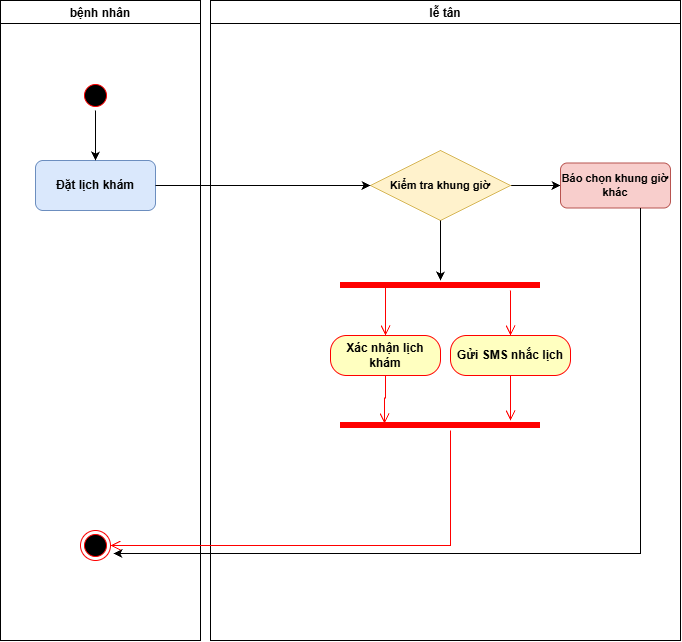

The diagram above was exported from draw.io. Its source (the exported page's mxGraphModel, read from the mxfile embedded in the PNG):
<mxGraphModel dx="1414" dy="777" grid="1" gridSize="10" guides="1" tooltips="1" connect="1" arrows="1" fold="1" page="1" pageScale="1" pageWidth="827" pageHeight="1169" math="0" shadow="0">
  <root>
    <mxCell id="0" />
    <mxCell id="1" parent="0" />
    <mxCell id="JMVto9RCbzpYFG9k9uBI-1" parent="1" style="swimlane;" value="bệnh nhân" vertex="1">
      <mxGeometry height="640" width="200" x="80" y="120" as="geometry" />
    </mxCell>
    <mxCell id="JMVto9RCbzpYFG9k9uBI-5" parent="JMVto9RCbzpYFG9k9uBI-1" style="rounded=1;whiteSpace=wrap;html=1;fillColor=#dae8fc;strokeColor=#6c8ebf;fontStyle=1;" value="Đặt lịch khám" vertex="1">
      <mxGeometry height="50" width="120" x="35" y="160" as="geometry" />
    </mxCell>
    <mxCell id="JMVto9RCbzpYFG9k9uBI-24" parent="JMVto9RCbzpYFG9k9uBI-1" style="ellipse;html=1;shape=endState;fillColor=#000000;strokeColor=#ff0000;" value="" vertex="1">
      <mxGeometry height="30" width="30" x="80" y="530" as="geometry" />
    </mxCell>
    <mxCell id="JMVto9RCbzpYFG9k9uBI-2" parent="1" style="swimlane;startSize=23;" value="lễ tân" vertex="1">
      <mxGeometry height="640" width="470" x="290" y="120" as="geometry" />
    </mxCell>
    <mxCell id="JMVto9RCbzpYFG9k9uBI-4" parent="JMVto9RCbzpYFG9k9uBI-2" style="ellipse;html=1;shape=startState;fillColor=#000000;strokeColor=#ff0000;" value="" vertex="1">
      <mxGeometry height="30" width="30" x="-130" y="80" as="geometry" />
    </mxCell>
    <mxCell id="JMVto9RCbzpYFG9k9uBI-22" edge="1" parent="JMVto9RCbzpYFG9k9uBI-2" source="JMVto9RCbzpYFG9k9uBI-7" style="edgeStyle=orthogonalEdgeStyle;rounded=0;orthogonalLoop=1;jettySize=auto;html=1;entryX=0;entryY=0.5;entryDx=0;entryDy=0;" target="JMVto9RCbzpYFG9k9uBI-21">
      <mxGeometry relative="1" as="geometry" />
    </mxCell>
    <mxCell id="JMVto9RCbzpYFG9k9uBI-7" parent="JMVto9RCbzpYFG9k9uBI-2" style="rhombus;whiteSpace=wrap;html=1;fillColor=#fff2cc;strokeColor=#d6b656;fontStyle=1;fontSize=11;" value="Kiểm tra khung giờ" vertex="1">
      <mxGeometry height="70" width="140" x="160" y="150" as="geometry" />
    </mxCell>
    <mxCell id="JMVto9RCbzpYFG9k9uBI-9" parent="JMVto9RCbzpYFG9k9uBI-2" style="shape=line;html=1;strokeWidth=6;strokeColor=#ff0000;" value="" vertex="1">
      <mxGeometry height="10" width="200" x="130" y="280" as="geometry" />
    </mxCell>
    <mxCell id="JMVto9RCbzpYFG9k9uBI-8" edge="1" parent="JMVto9RCbzpYFG9k9uBI-2" source="JMVto9RCbzpYFG9k9uBI-7" style="edgeStyle=orthogonalEdgeStyle;rounded=0;orthogonalLoop=1;jettySize=auto;html=1;" target="JMVto9RCbzpYFG9k9uBI-9">
      <mxGeometry relative="1" as="geometry">
        <mxPoint x="230" y="280" as="targetPoint" />
      </mxGeometry>
    </mxCell>
    <mxCell id="JMVto9RCbzpYFG9k9uBI-10" parent="JMVto9RCbzpYFG9k9uBI-2" style="shape=line;html=1;strokeWidth=6;strokeColor=#ff0000;" value="" vertex="1">
      <mxGeometry height="10" width="200" x="130" y="420" as="geometry" />
    </mxCell>
    <mxCell id="JMVto9RCbzpYFG9k9uBI-14" parent="JMVto9RCbzpYFG9k9uBI-2" style="rounded=1;whiteSpace=wrap;html=1;arcSize=40;fontColor=#000000;fillColor=#ffffc0;strokeColor=#ff0000;" value="&lt;span style=&quot;font-weight: 700;&quot;&gt;Gửi SMS nhắc lịch&lt;/span&gt;&lt;span style=&quot;color: rgba(0, 0, 0, 0); font-family: monospace; font-size: 0px; text-align: start; white-space: nowrap;&quot;&gt;%3CmxGraphModel%3E%3Croot%3E%3CmxCell%20id%3D%220%22%2F%3E%3CmxCell%20id%3D%221%22%20parent%3D%220%22%2F%3E%3CmxCell%20id%3D%222%22%20parent%3D%221%22%20style%3D%22rounded%3D1%3BwhiteSpace%3Dwrap%3Bhtml%3D1%3BfillColor%3D%23f8cecc%3BstrokeColor%3D%23b85450%3BfontStyle%3D1%3BfontSize%3D11%3B%22%20value%3D%22B%C3%A1o%20ch%E1%BB%8Dn%20khung%20gi%E1%BB%9D%20kh%C3%A1c%22%20vertex%3D%221%22%3E%3CmxGeometry%20height%3D%2245%22%20width%3D%22140%22%20x%3D%22380%22%20y%3D%22440%22%20as%3D%22geometry%22%2F%3E%3C%2FmxCell%3E%3C%2Froot%3E%3C%2FmxGraphModel%3E&lt;/span&gt;&lt;span style=&quot;color: rgba(0, 0, 0, 0); font-family: monospace; font-size: 0px; text-align: start; white-space: nowrap;&quot;&gt;%3CmxGraphModel%3E%3Croot%3E%3CmxCell%20id%3D%220%22%2F%3E%3CmxCell%20id%3D%221%22%20parent%3D%220%22%2F%3E%3CmxCell%20id%3D%222%22%20parent%3D%221%22%20style%3D%22rounded%3D1%3BwhiteSpace%3Dwrap%3Bhtml%3D1%3BfillColor%3D%23f8cecc%3BstrokeColor%3D%23b85450%3BfontStyle%3D1%3BfontSize%3D11%3B%22%20value%3D%22B%C3%A1o%20ch%E1%BB%8Dn%20khung%20gi%E1%BB%9D%20kh%C3%A1c%22%20vertex%3D%221%22%3E%3CmxGeometry%20height%3D%2245%22%20width%3D%22140%22%20x%3D%22380%22%20y%3D%22440%22%20as%3D%22geometry%22%2F%3E%3C%2FmxCell%3E%3C%2Froot%3E%3C%2FmxGraphModel%3E&lt;/span&gt;" vertex="1">
      <mxGeometry height="40" width="120" x="240" y="335" as="geometry" />
    </mxCell>
    <mxCell id="JMVto9RCbzpYFG9k9uBI-15" parent="JMVto9RCbzpYFG9k9uBI-2" style="rounded=1;whiteSpace=wrap;html=1;arcSize=40;fontColor=#000000;fillColor=#ffffc0;strokeColor=#ff0000;" value="&lt;span style=&quot;font-weight: 700;&quot;&gt;Xác nhận lịch khám&lt;/span&gt;" vertex="1">
      <mxGeometry height="40" width="110" x="120" y="335" as="geometry" />
    </mxCell>
    <mxCell id="JMVto9RCbzpYFG9k9uBI-12" edge="1" parent="JMVto9RCbzpYFG9k9uBI-2" source="JMVto9RCbzpYFG9k9uBI-9" style="edgeStyle=orthogonalEdgeStyle;html=1;verticalAlign=bottom;endArrow=open;endSize=8;strokeColor=#ff0000;rounded=0;entryX=0.5;entryY=0;entryDx=0;entryDy=0;exitX=0.25;exitY=0.5;exitDx=0;exitDy=0;exitPerimeter=0;" target="JMVto9RCbzpYFG9k9uBI-15" value="">
      <mxGeometry relative="1" as="geometry">
        <Array as="points">
          <mxPoint x="175" y="285" />
        </Array>
        <mxPoint x="160" y="290" as="sourcePoint" />
        <mxPoint x="160" y="360" as="targetPoint" />
      </mxGeometry>
    </mxCell>
    <mxCell id="JMVto9RCbzpYFG9k9uBI-20" edge="1" parent="JMVto9RCbzpYFG9k9uBI-2" source="JMVto9RCbzpYFG9k9uBI-15" style="edgeStyle=orthogonalEdgeStyle;html=1;verticalAlign=bottom;endArrow=open;endSize=8;strokeColor=#ff0000;rounded=0;exitX=0.5;exitY=1;exitDx=0;exitDy=0;entryX=0.22;entryY=0.3;entryDx=0;entryDy=0;entryPerimeter=0;" target="JMVto9RCbzpYFG9k9uBI-10" value="">
      <mxGeometry relative="1" as="geometry">
        <mxPoint x="170" y="390" as="sourcePoint" />
        <mxPoint x="170" y="440" as="targetPoint" />
      </mxGeometry>
    </mxCell>
    <mxCell id="JMVto9RCbzpYFG9k9uBI-21" parent="JMVto9RCbzpYFG9k9uBI-2" style="rounded=1;whiteSpace=wrap;html=1;fillColor=#f8cecc;strokeColor=#b85450;fontStyle=1;fontSize=11;" value="Báo chọn khung giờ khác" vertex="1">
      <mxGeometry height="45" width="110" x="350" y="162.5" as="geometry" />
    </mxCell>
    <mxCell id="JMVto9RCbzpYFG9k9uBI-6" edge="1" parent="1" source="JMVto9RCbzpYFG9k9uBI-4" target="JMVto9RCbzpYFG9k9uBI-5">
      <mxGeometry relative="1" as="geometry" />
    </mxCell>
    <mxCell id="JMVto9RCbzpYFG9k9uBI-13" edge="1" parent="1" style="edgeStyle=orthogonalEdgeStyle;html=1;verticalAlign=bottom;endArrow=open;endSize=8;strokeColor=#ff0000;rounded=0;" target="JMVto9RCbzpYFG9k9uBI-14" value="">
      <mxGeometry relative="1" as="geometry">
        <mxPoint x="590" y="410" as="sourcePoint" />
        <mxPoint x="580" y="480" as="targetPoint" />
      </mxGeometry>
    </mxCell>
    <mxCell id="JMVto9RCbzpYFG9k9uBI-18" edge="1" parent="1" source="JMVto9RCbzpYFG9k9uBI-14" style="edgeStyle=orthogonalEdgeStyle;html=1;verticalAlign=bottom;endArrow=open;endSize=8;strokeColor=#ff0000;rounded=0;exitX=0.5;exitY=1;exitDx=0;exitDy=0;" value="">
      <mxGeometry relative="1" as="geometry">
        <mxPoint x="590" y="510" as="sourcePoint" />
        <mxPoint x="590" y="540" as="targetPoint" />
      </mxGeometry>
    </mxCell>
    <mxCell id="JMVto9RCbzpYFG9k9uBI-23" edge="1" parent="1" source="JMVto9RCbzpYFG9k9uBI-5" style="edgeStyle=orthogonalEdgeStyle;rounded=0;orthogonalLoop=1;jettySize=auto;html=1;entryX=0;entryY=0.5;entryDx=0;entryDy=0;" target="JMVto9RCbzpYFG9k9uBI-7">
      <mxGeometry relative="1" as="geometry" />
    </mxCell>
    <mxCell id="JMVto9RCbzpYFG9k9uBI-25" edge="1" parent="1" source="JMVto9RCbzpYFG9k9uBI-21" style="edgeStyle=orthogonalEdgeStyle;rounded=0;orthogonalLoop=1;jettySize=auto;html=1;entryX=1.1;entryY=0.767;entryDx=0;entryDy=0;entryPerimeter=0;" target="JMVto9RCbzpYFG9k9uBI-24">
      <mxGeometry relative="1" as="geometry">
        <Array as="points">
          <mxPoint x="720" y="673" />
        </Array>
      </mxGeometry>
    </mxCell>
    <mxCell id="JMVto9RCbzpYFG9k9uBI-11" edge="1" parent="1" source="JMVto9RCbzpYFG9k9uBI-10" style="edgeStyle=orthogonalEdgeStyle;html=1;verticalAlign=bottom;endArrow=open;endSize=8;strokeColor=#ff0000;rounded=0;entryX=1;entryY=0.5;entryDx=0;entryDy=0;" target="JMVto9RCbzpYFG9k9uBI-24" value="">
      <mxGeometry relative="1" as="geometry">
        <Array as="points">
          <mxPoint x="530" y="665" />
        </Array>
        <mxPoint x="520" y="670" as="targetPoint" />
      </mxGeometry>
    </mxCell>
  </root>
</mxGraphModel>